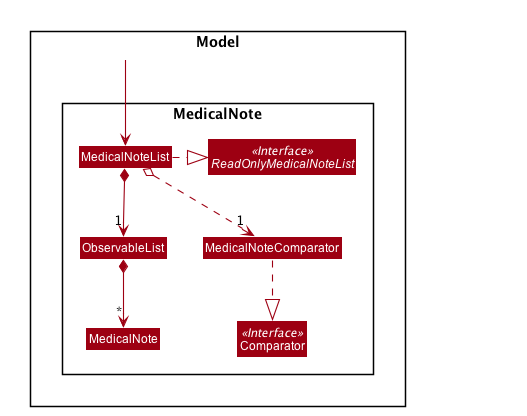

The diagram above was rendered by PlantUML. Its source (embedded in the PNG):
@startuml








skinparam BackgroundColor #FFFFFFF

skinparam Shadowing false

skinparam Class {
    FontColor #FFFFFF
    BorderThickness 1
    BorderColor #FFFFFF
    StereotypeFontColor #FFFFFF
    FontName Arial
}

skinparam Actor {
    BorderColor #000000
    Color #000000
    FontName Arial
}

skinparam Sequence {
    MessageAlign center
    BoxFontSize 15
    BoxPadding 0
    BoxFontColor #FFFFFF
    FontName Arial
}

skinparam Participant {
    FontColor #FFFFFFF
    Padding 20
}

skinparam MinClassWidth 50
skinparam ParticipantPadding 10
skinparam Shadowing false
skinparam DefaultTextAlignment center
skinparam packageStyle Rectangle

hide footbox
hide members
hide circle
skinparam arrowThickness 1.1
skinparam arrowColor #9D0012
skinparam classBackgroundColor #9D0012

Package Model <<Rectangle>> {

Package MedicalNote <<Rectangle>> {
Interface ReadOnlyMedicalNoteList <<Interface>>
Class MedicalNoteList
Class ObservableList
Class MedicalNoteComparator
Class Comparator <<Interface>>
Class MedicalNote
}
}

Class HiddenOutside #FFFFFF
Model --> MedicalNoteList

MedicalNoteList .right.|> ReadOnlyMedicalNoteList
MedicalNoteList o.down.> "1" MedicalNoteComparator
MedicalNoteComparator .down.|> Comparator
MedicalNoteList *-down-> "1" ObservableList

ObservableList *-down-> "*" MedicalNote

@enduml